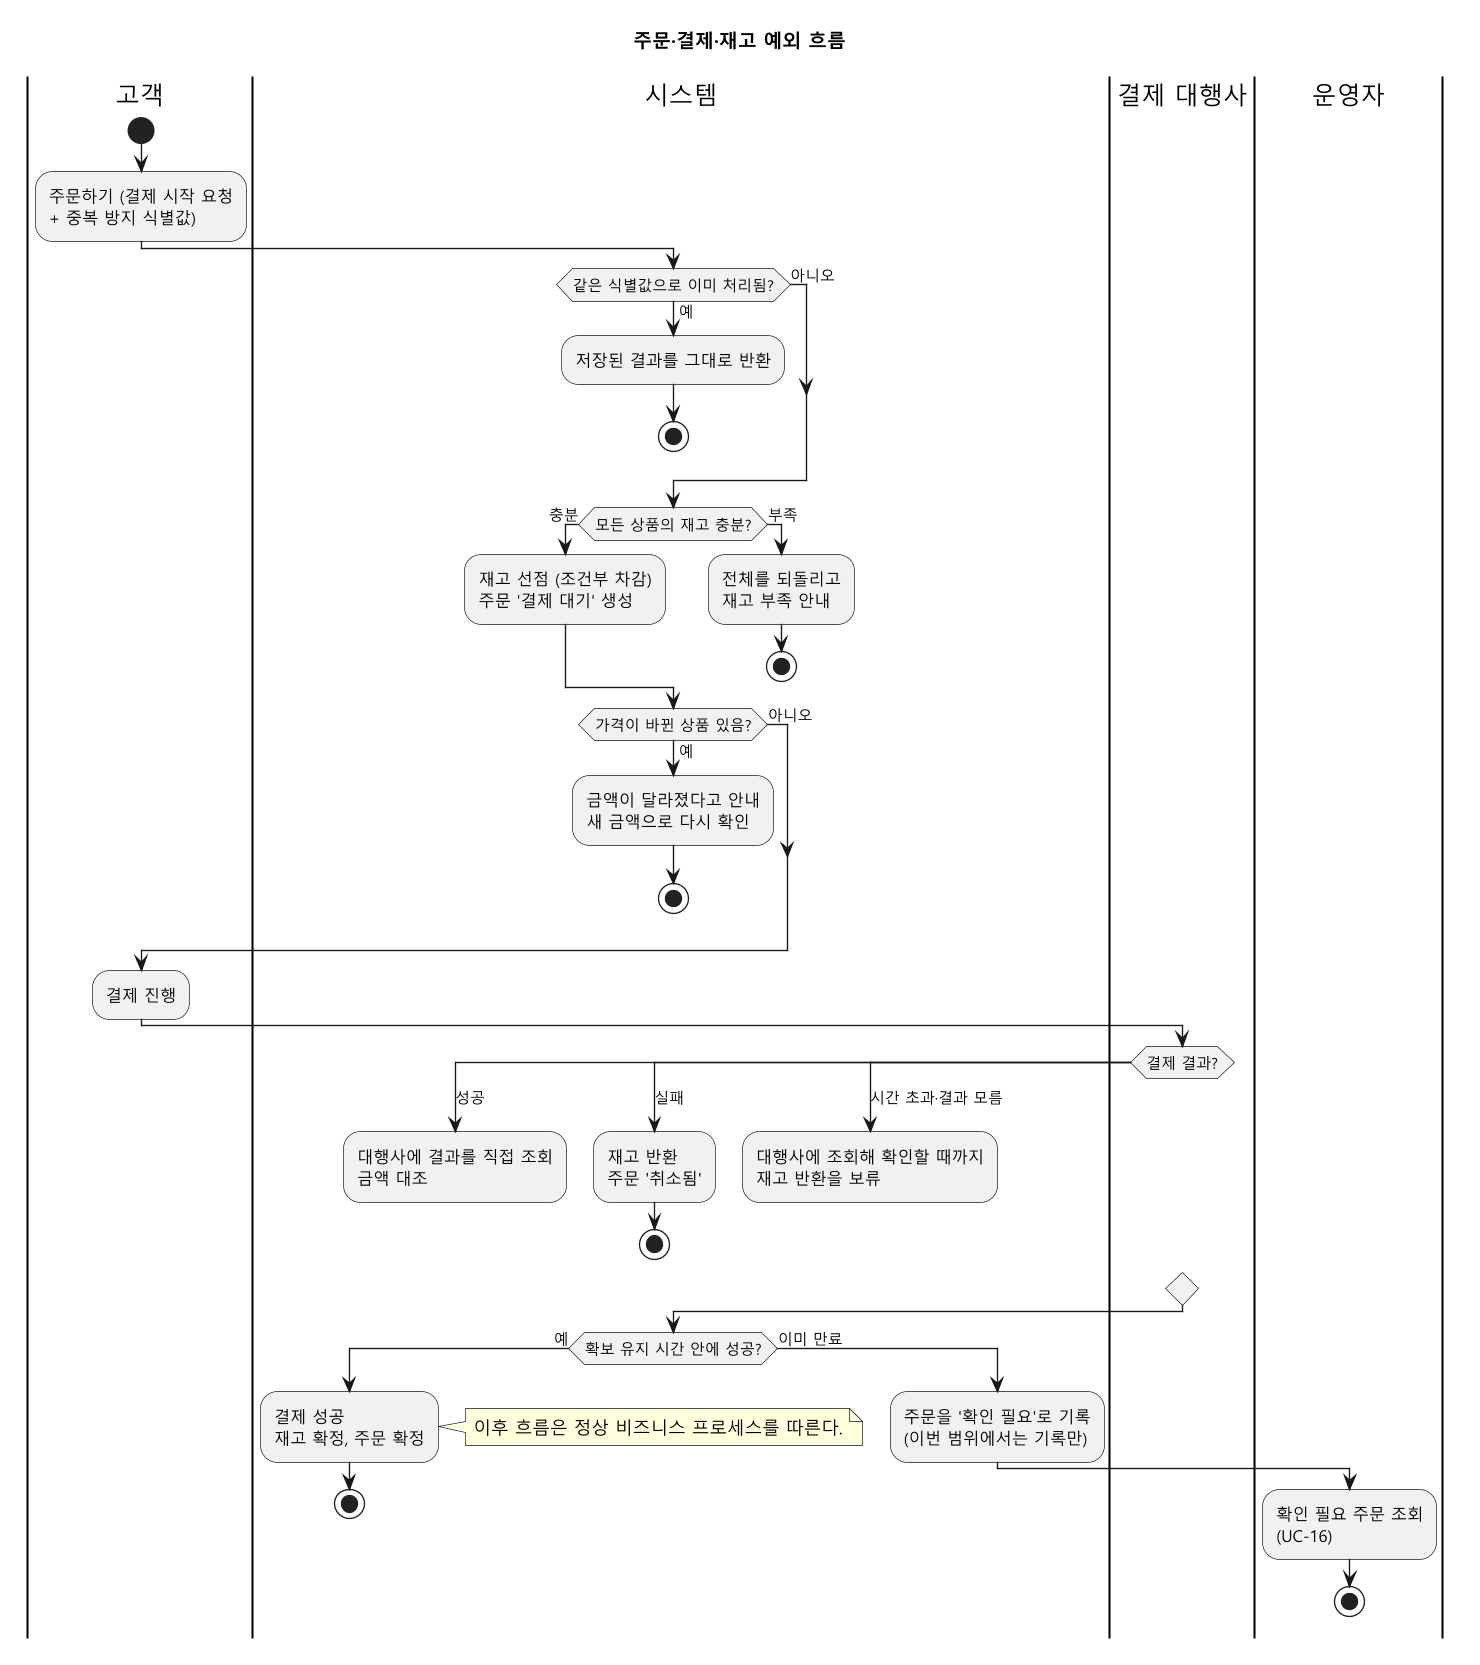

The diagram above was rendered by PlantUML. Its source (embedded in the PNG):
@startuml
skinparam defaultFontName "Malgun Gothic"
skinparam dpi 130
' 비즈니스 프로세스: 주문·결제·재고의 실패, 취소, 만료 흐름
' 근거: specs/001-multiseller-commerce-core/spec.md (사용자 스토리 3, 5와 엣지 케이스)
title 주문·결제·재고 예외 흐름

|고객|
start
:주문하기 (결제 시작 요청\n+ 중복 방지 식별값);

|시스템|
if (같은 식별값으로 이미 처리됨?) then (예)
  :저장된 결과를 그대로 반환;
  stop
else (아니오)
endif

if (모든 상품의 재고 충분?) then (충분)
  :재고 선점 (조건부 차감)\n주문 '결제 대기' 생성;
else (부족)
  :전체를 되돌리고\n재고 부족 안내;
  stop
endif

if (가격이 바뀐 상품 있음?) then (예)
  :금액이 달라졌다고 안내\n새 금액으로 다시 확인;
  stop
else (아니오)
endif

|고객|
:결제 진행;

|결제 대행사|
switch (결제 결과?)
case (성공)
  |시스템|
  :대행사에 결과를 직접 조회\n금액 대조;
case (실패)
  |시스템|
  :재고 반환\n주문 '취소됨';
  stop
case (시간 초과·결과 모름)
  |시스템|
  :대행사에 조회해 확인할 때까지\n재고 반환을 보류;
endswitch

|시스템|
if (확보 유지 시간 안에 성공?) then (예)
  :결제 성공\n재고 확정, 주문 확정;
  note right
    이후 흐름은 정상 비즈니스 프로세스를 따른다.
  end note
  stop
else (이미 만료)
  :주문을 '확인 필요'로 기록\n(이번 범위에서는 기록만);
  |운영자|
  :확인 필요 주문 조회\n(UC-16);
  stop
endif
@enduml